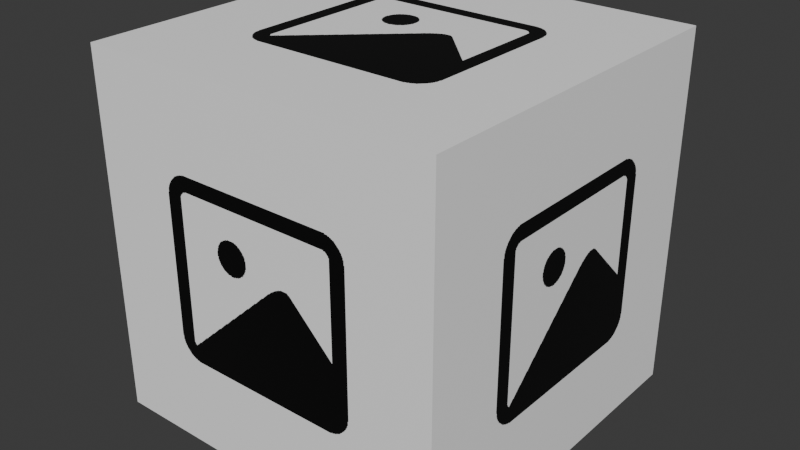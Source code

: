 # Source: place_holder.blend  (saved by Blender 5.2.44; exported with 4.5.12 LTS)
import bpy
from mathutils import Matrix  # noqa: F401  (used for matrix-valued properties, if any)

bpy.ops.wm.read_factory_settings(use_empty=True)
scene = bpy.context.scene
scene.name = 'Scene'

# ---- collections
col_collection = bpy.data.collections.new('Collection'); scene.collection.children.link(col_collection)

# ---- images (referenced by path relative to the original .blend; pixels are not part of the script)
import os
ASSET_DIR = os.environ.get("B2B_ASSET_DIR", "")  # directory of the original .blend (textures are referenced by path, not embedded)
HERE = os.path.dirname(os.path.abspath(__file__))  # packed textures are extracted next to this script under _unpacked/

def load_image(name, relpath, width, height, colorspace="sRGB"):
    """Load a texture the original file referenced (path relative to the .blend, or extracted next to this script)."""
    p = next((c for c in (os.path.join(HERE, relpath), os.path.join(ASSET_DIR, relpath)) if relpath and os.path.exists(c)), "")
    if p:
        img = bpy.data.images.load(p, check_existing=True)
        img.name = name
    else:  # same state as the original file: an image datablock whose file is absent (Cycles renders it pink)
        img = bpy.data.images.new(name, width, height)
        img.source = "FILE"
        img.filepath = "//" + (relpath or name)
    img.colorspace_settings.name = colorspace
    return img
img_icontexture = load_image('IconTexture', '_unpacked/IconTexture.8ce528e8.png', 512, 512, 'sRGB')

# ---- materials (node trees are filled in below, after node groups)
mat_iconmaterial = bpy.data.materials.new('IconMaterial')

# ---- material node trees
mat_iconmaterial.use_nodes = True; mat_iconmaterial.node_tree.nodes.clear()
_N = mat_iconmaterial.node_tree.nodes; _L = mat_iconmaterial.node_tree.links
n0 = _N.new('ShaderNodeOutputMaterial'); n0.name = 'Material Output'; n0.location = (300, 0)
n1 = _N.new('ShaderNodeBsdfPrincipled'); n1.name = 'Principled BSDF'; n1.location = (0, 0)
n1.inputs[10].default_value = 0.005
n2 = _N.new('ShaderNodeTexImage'); n2.name = 'Image Texture'; n2.location = (-300, 0)
n2.image = img_icontexture
n2.interpolation = 'Closest'
n2.extension = 'CLIP'
n3 = _N.new('ShaderNodeUVMap'); n3.name = 'UV Map'; n3.location = (-600, -200)
n3.width = 160
n3.uv_map = 'UVMap'
_L.new(n2.outputs[0], n1.inputs[0])
_L.new(n1.outputs[0], n0.inputs[0])
_L.new(n3.outputs[0], n2.inputs[0])
n0.is_active_output = True

# ---- world
world_world = bpy.data.worlds.new('World'); scene.world = world_world
world_world.use_nodes = True; world_world.node_tree.nodes.clear()
_N = world_world.node_tree.nodes; _L = world_world.node_tree.links
n0 = _N.new('ShaderNodeOutputWorld'); n0.name = 'World Output'; n0.location = (200, 100)
n1 = _N.new('ShaderNodeBackground'); n1.name = 'Background'; n1.location = (-200, 100)
n1.inputs[0].default_value = (0.05088, 0.05088, 0.05088, 1.0)
_L.new(n1.outputs[0], n0.inputs[0])
n0.is_active_output = True
world_world.color = (0.05088, 0.05088, 0.05088)
world_world.sun_shadow_jitter_overblur = 0.0

# ---- meshes
me_cube_011 = bpy.data.meshes.new('Cube.011')
me_cube_011.from_pydata([(-1.0, -1.0, -1.0), (-1.0, -1.0, 1.0), (-1.0, 1.0, -1.0), (-1.0, 1.0, 1.0), (1.0, -1.0, -1.0), (1.0, -1.0, 1.0), (1.0, 1.0, -1.0), (1.0, 1.0, 1.0)], [], [(0, 1, 3, 2), (2, 3, 7, 6), (6, 7, 5, 4), (4, 5, 1, 0), (2, 6, 4, 0), (7, 3, 1, 5)])
_uv = me_cube_011.uv_layers.new(name='UVMap')
_uv.uv.foreach_set('vector', [0.0, 0.0, 0.0, 1.0, 1.0, 1.0, 1.0, 0.0, 0.0, 0.0, 0.0, 1.0, 1.0, 1.0, 1.0, 0.0, 1.0, 0.0, 1.0, 1.0, 0.0, 1.0, 0.0, 0.0, 1.0, 0.0, 1.0, 1.0, 0.0, 1.0, 0.0, 0.0, 0.0, 1.0, 1.0, 1.0, 1.0, 0.0, 0.0, 0.0, 1.0, 1.0, 0.0, 1.0, 0.0, 0.0, 1.0, 0.0])
me_cube_011.materials.append(mat_iconmaterial)
me_cube_011.update()

# ---- objects
ob_iconcube = bpy.data.objects.new('IconCube', me_cube_011)

# ---- transforms, parenting, visibility, modifiers, constraints
ob_iconcube.location = (0.0, 0.0, 0.0)

# ---- collection membership
col_collection.objects.link(ob_iconcube)

# ---- scene / render settings (as saved in the file)
scene.frame_start = 1; scene.frame_end = 250; scene.frame_set(1)
scene.render.engine = 'BLENDER_EEVEE_NEXT'
scene.render.bake_bias = 0.0
scene.render.bake_samples = 0
scene.render.compositor_device = 'GPU'
scene.eevee.use_volume_custom_range = False
scene.eevee.fast_gi_thickness_near = 0.1
scene.eevee.fast_gi_thickness_far = 0.0
scene.eevee.ray_tracing_options.screen_trace_thickness = 0.1
bpy.context.view_layer.update()

# ---- added for rendering (the .blend has no active camera and no usable light): camera, sun
cam_auto = bpy.data.cameras.new('AutoCamera')
cam_auto.lens = 50.0
cam_auto.sensor_width = 36.0
cam_auto.clip_end = 1000.0
ob_auto_camera = bpy.data.objects.new('AutoCamera', cam_auto)
scene.collection.objects.link(ob_auto_camera)
ob_auto_camera.location = (3.20507, -3.84609, 2.56406)
ob_auto_camera.rotation_euler = (1.09748, -7.21219e-08, 0.694738)
scene.camera = ob_auto_camera
light_auto_sun = bpy.data.lights.new('AutoSun', 'SUN')
light_auto_sun.energy = 3.0
light_auto_sun.angle = 0.0523599
ob_auto_sun = bpy.data.objects.new('AutoSun', light_auto_sun)
scene.collection.objects.link(ob_auto_sun)
ob_auto_sun.rotation_euler = (0.872665, 0.174533, 0.523599)
bpy.context.view_layer.update()
